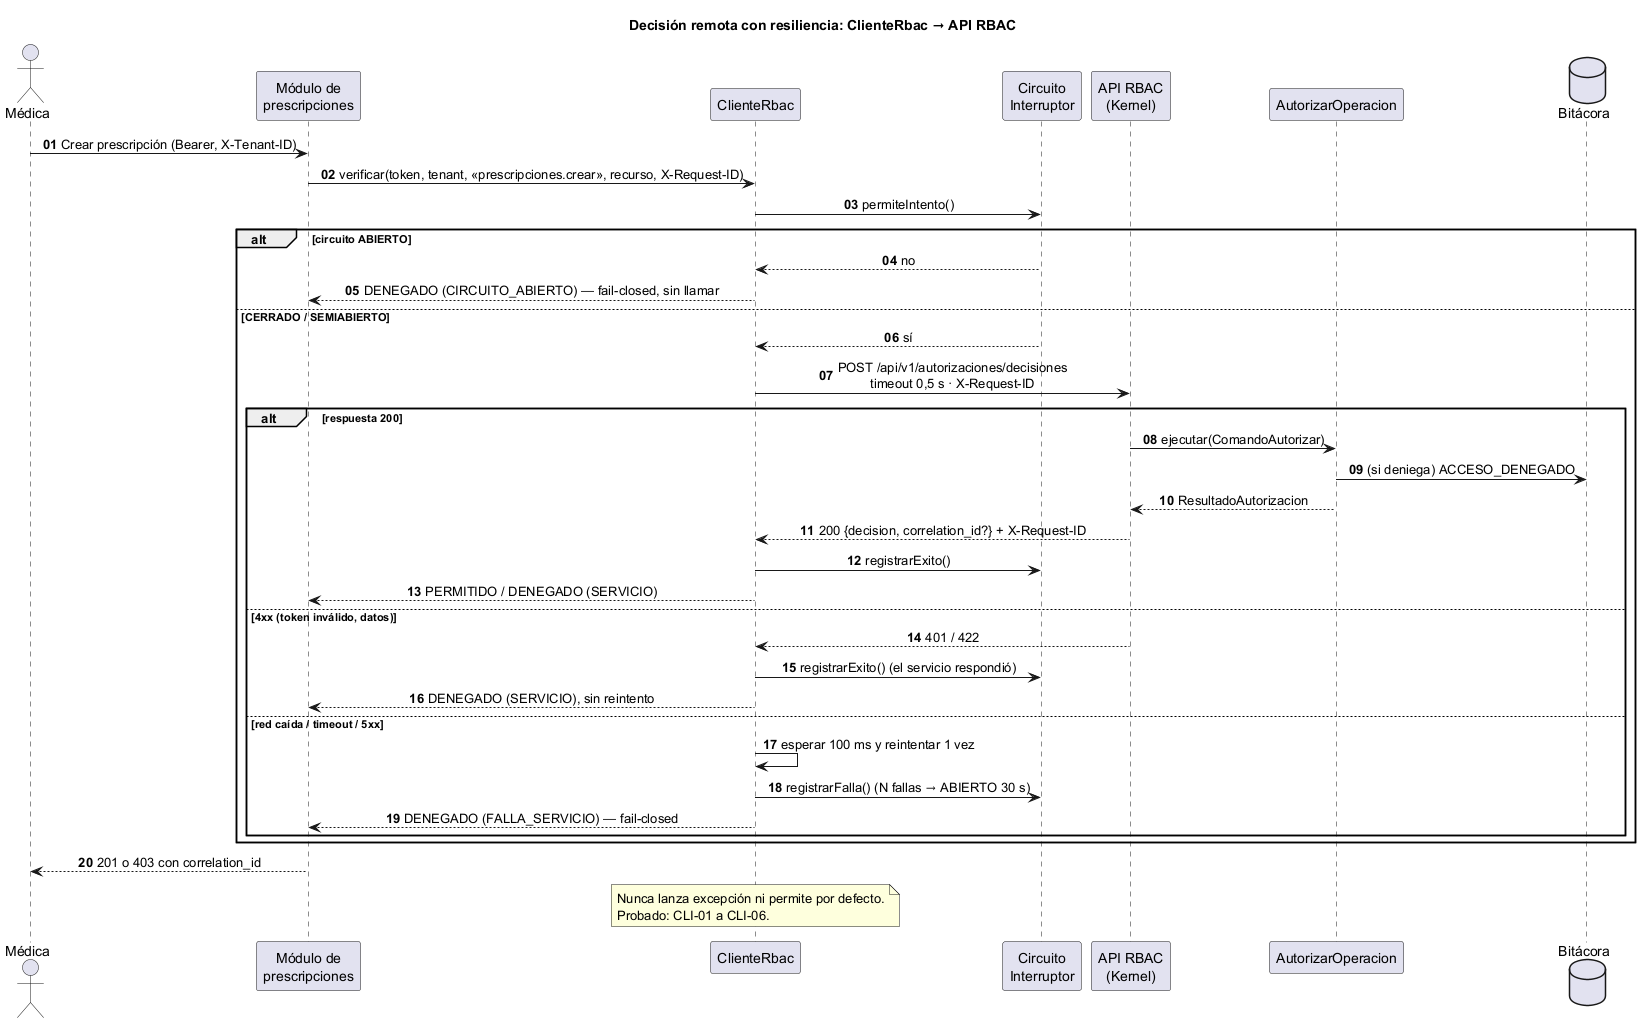

The diagram above was rendered by PlantUML. Its source (embedded in the PNG):
@startuml semana-05-secuencia-resiliencia
title Decisión remota con resiliencia: ClienteRbac → API RBAC
autonumber "<b>00"
skinparam sequenceMessageAlign center
skinparam responseMessageBelowArrow true

actor "Médica" as U
participant "Módulo de\nprescripciones" as M
participant "ClienteRbac" as C
participant "Circuito\nInterruptor" as CB
participant "API RBAC\n(Kernel)" as K
participant "AutorizarOperacion" as UC
database "Bitácora" as AUD

U -> M : Crear prescripción (Bearer, X-Tenant-ID)
M -> C : verificar(token, tenant, «prescripciones.crear», recurso, X-Request-ID)
C -> CB : permiteIntento()
alt circuito ABIERTO
  CB --> C : no
  C --> M : DENEGADO (CIRCUITO_ABIERTO) — fail-closed, sin llamar
else CERRADO / SEMIABIERTO
  CB --> C : sí
  C -> K : POST /api/v1/autorizaciones/decisiones\ntimeout 0,5 s · X-Request-ID
  alt respuesta 200
    K -> UC : ejecutar(ComandoAutorizar)
    UC -> AUD : (si deniega) ACCESO_DENEGADO
    UC --> K : ResultadoAutorizacion
    K --> C : 200 {decision, correlation_id?} + X-Request-ID
    C -> CB : registrarExito()
    C --> M : PERMITIDO / DENEGADO (SERVICIO)
  else 4xx (token inválido, datos)
    K --> C : 401 / 422
    C -> CB : registrarExito() (el servicio respondió)
    C --> M : DENEGADO (SERVICIO), sin reintento
  else red caída / timeout / 5xx
    C -> C : esperar 100 ms y reintentar 1 vez
    C -> CB : registrarFalla() (N fallas → ABIERTO 30 s)
    C --> M : DENEGADO (FALLA_SERVICIO) — fail-closed
  end
end
M --> U : 201 o 403 con correlation_id

note over C
  Nunca lanza excepción ni permite por defecto.
  Probado: CLI-01 a CLI-06.
end note
@enduml